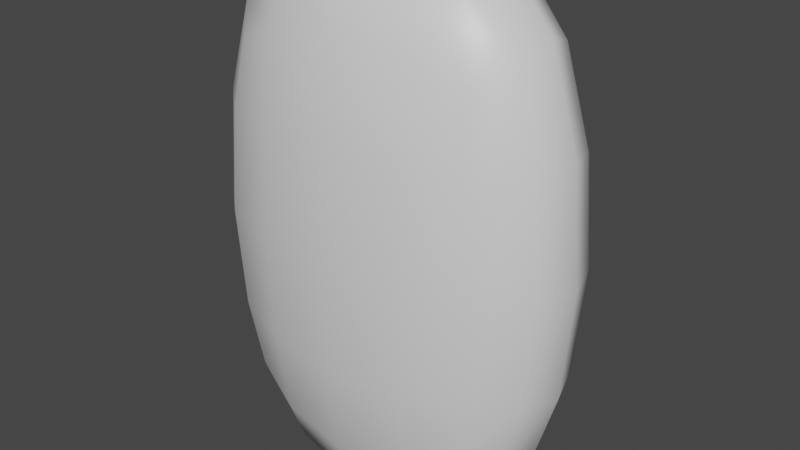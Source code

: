 # Source: rock8.blend  (saved by Blender 2.93.21; exported with 4.5.12 LTS)
import bpy
from mathutils import Matrix  # noqa: F401  (used for matrix-valued properties, if any)

bpy.ops.wm.read_factory_settings(use_empty=True)
scene = bpy.context.scene
scene.name = 'Scene'

# ---- collections
col_collection = bpy.data.collections.new('Collection'); scene.collection.children.link(col_collection)

# ---- materials (node trees are filled in below, after node groups)
mat_material = bpy.data.materials.new('Material')
mat_material.alpha_threshold = 0.0
mat_material.use_transparent_shadow = False
mat_material.line_color = (0.0, 0.0, 0.0, 1.0)

# ---- material node trees
mat_material.use_nodes = True; mat_material.node_tree.nodes.clear()
_N = mat_material.node_tree.nodes; _L = mat_material.node_tree.links
n0 = _N.new('ShaderNodeOutputMaterial'); n0.name = 'Material Output'; n0.location = (300, 300)
n1 = _N.new('ShaderNodeBsdfPrincipled'); n1.name = 'Principled BSDF'; n1.location = (10, 300)
n1.distribution = 'GGX'
n1.subsurface_method = 'BURLEY'
n1.inputs[2].default_value = 0.4
n1.inputs[3].default_value = 1.45
n1.inputs[27].default_value = (0.0, 0.0, 0.0, 1.0)
n1.inputs[28].default_value = 1.0
_L.new(n1.outputs[0], n0.inputs[0])
n0.is_active_output = True

# ---- world
world_world = bpy.data.worlds.new('World'); scene.world = world_world
world_world.use_nodes = True; world_world.node_tree.nodes.clear()
_N = world_world.node_tree.nodes; _L = world_world.node_tree.links
n0 = _N.new('ShaderNodeOutputWorld'); n0.name = 'World Output'; n0.location = (300, 300)
n1 = _N.new('ShaderNodeBackground'); n1.name = 'Background'; n1.location = (10, 300)
n1.inputs[0].default_value = (0.05088, 0.05088, 0.05088, 1.0)
_L.new(n1.outputs[0], n0.inputs[0])
n0.is_active_output = True
world_world.color = (0.05088, 0.05088, 0.05088)
world_world.use_sun_shadow = False
world_world.sun_shadow_jitter_overblur = 0.0

# ---- meshes
me_cube = bpy.data.meshes.new('Cube')
me_cube.from_pydata([(1.0, 1.0, 6.653), (1.0, 1.0, -1.0), (1.0, -1.0, 6.653), (1.0, -1.0, -1.0), (-1.0, 1.0, 6.653), (-1.0, 1.0, -1.0), (-1.0, -1.0, 6.653), (-1.0, -1.0, -1.0)], [], [(0, 4, 6, 2), (3, 2, 6, 7), (7, 6, 4, 5), (5, 1, 3, 7), (1, 0, 2, 3), (5, 4, 0, 1)])
me_cube.polygons.foreach_set('use_smooth', [True] * 6)
_uv = me_cube.uv_layers.new(name='UVMap')
_uv.uv.foreach_set('vector', [0.625, 0.5, 0.875, 0.5, 0.875, 0.75, 0.625, 0.75, 0.375, 0.75, 0.625, 0.75, 0.625, 1.0, 0.375, 1.0, 0.375, 0.0, 0.625, 0.0, 0.625, 0.25, 0.375, 0.25, 0.125, 0.5, 0.375, 0.5, 0.375, 0.75, 0.125, 0.75, 0.375, 0.5, 0.625, 0.5, 0.625, 0.75, 0.375, 0.75, 0.375, 0.25, 0.625, 0.25, 0.625, 0.5, 0.375, 0.5])
me_cube.materials.append(mat_material)
me_cube.use_remesh_preserve_volume = False
me_cube.use_remesh_preserve_attributes = False
me_cube.use_mirror_vertex_groups = False
me_cube.update()

# ---- objects
ob_cube = bpy.data.objects.new('Cube', me_cube)

# ---- transforms, parenting, visibility, modifiers, constraints
ob_cube.location = (0.0, 0.0, 0.0)
ob_cube.scale = (-1.811, 1.0, 1.0)
ob_cube.lock_rotations_4d = False
ob_cube.empty_display_type = 'ARROWS'
ob_cube.lineart.crease_threshold = 0.0
_m = ob_cube.modifiers.new('Subdivision', 'SUBSURF')
_m.levels = 4
_m = ob_cube.modifiers.new('Displace', 'DISPLACE')
_m.strength = 0.8

# ---- collection membership
col_collection.objects.link(ob_cube)

# ---- scene / render settings (as saved in the file)
scene.frame_start = 1; scene.frame_end = 250; scene.frame_set(1)
scene.render.engine = 'BLENDER_EEVEE_NEXT'
scene.cycles.use_denoising = False
scene.cycles.samples = 128
scene.cycles.sampling_pattern = 'TABULATED_SOBOL'
scene.cycles.use_adaptive_sampling = False
scene.cycles.use_light_tree = False
scene.view_settings.view_transform = 'Filmic'
bpy.context.view_layer.update()

# ---- added for rendering (the .blend has no active camera and no usable light): camera, sun
cam_auto = bpy.data.cameras.new('AutoCamera')
cam_auto.lens = 50.0
cam_auto.sensor_width = 36.0
cam_auto.clip_end = 1000.0
ob_auto_camera = bpy.data.objects.new('AutoCamera', cam_auto)
scene.collection.objects.link(ob_auto_camera)
ob_auto_camera.location = (6.86114, -8.20534, 8.30393)
ob_auto_camera.rotation_euler = (1.09748, -7.21219e-08, 0.694738)
scene.camera = ob_auto_camera
light_auto_sun = bpy.data.lights.new('AutoSun', 'SUN')
light_auto_sun.energy = 3.0
light_auto_sun.angle = 0.0523599
ob_auto_sun = bpy.data.objects.new('AutoSun', light_auto_sun)
scene.collection.objects.link(ob_auto_sun)
ob_auto_sun.rotation_euler = (0.872665, 0.174533, 0.523599)
bpy.context.view_layer.update()
